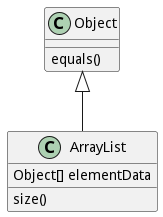

The diagram above was rendered by PlantUML. Its source (embedded in the PNG):
@startuml
Object <|-- ArrayList
Object : equals()
ArrayList : Object[] elementData
ArrayList : size()
@enduml